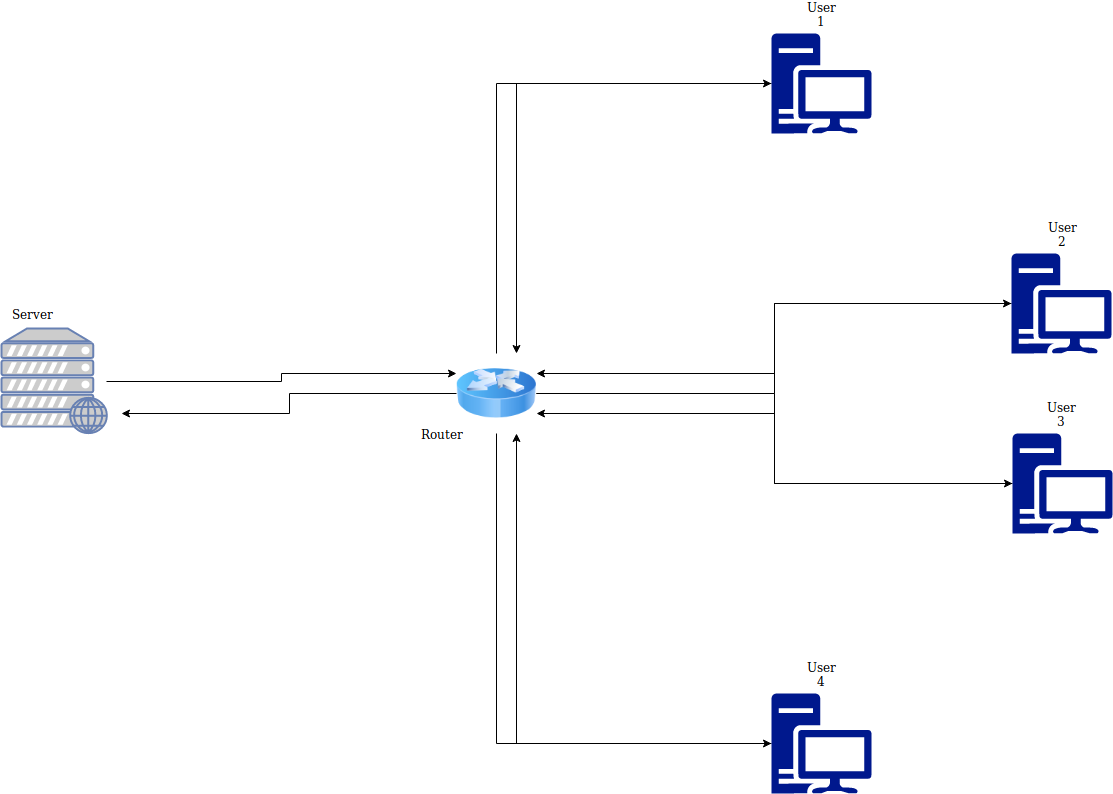

The diagram above was exported from draw.io. Its source (the exported page's mxGraphModel, read from the mxfile embedded in the PNG):
<mxGraphModel dx="2417" dy="1882" grid="1" gridSize="10" guides="1" tooltips="1" connect="1" arrows="1" fold="1" page="1" pageScale="1" pageWidth="850" pageHeight="1100" math="0" shadow="0">
  <root>
    <mxCell id="0" />
    <mxCell id="1" parent="0" />
    <mxCell id="PL7Si8rA62Y6ydz88OXj-10" style="edgeStyle=orthogonalEdgeStyle;rounded=0;orthogonalLoop=1;jettySize=auto;html=1;" parent="1" source="PL7Si8rA62Y6ydz88OXj-1" edge="1">
      <mxGeometry relative="1" as="geometry">
        <mxPoint x="50" y="370" as="targetPoint" />
      </mxGeometry>
    </mxCell>
    <mxCell id="ahlrOOhYl7GY7nFivbsY-5" style="edgeStyle=orthogonalEdgeStyle;rounded=0;orthogonalLoop=1;jettySize=auto;html=1;exitX=0.5;exitY=0;exitDx=0;exitDy=0;entryX=0;entryY=0.5;entryDx=0;entryDy=0;entryPerimeter=0;" parent="1" source="PL7Si8rA62Y6ydz88OXj-1" target="ahlrOOhYl7GY7nFivbsY-1" edge="1">
      <mxGeometry relative="1" as="geometry" />
    </mxCell>
    <mxCell id="ahlrOOhYl7GY7nFivbsY-7" style="edgeStyle=orthogonalEdgeStyle;rounded=0;orthogonalLoop=1;jettySize=auto;html=1;" parent="1" source="PL7Si8rA62Y6ydz88OXj-1" target="ahlrOOhYl7GY7nFivbsY-2" edge="1">
      <mxGeometry relative="1" as="geometry" />
    </mxCell>
    <mxCell id="ahlrOOhYl7GY7nFivbsY-10" style="edgeStyle=orthogonalEdgeStyle;rounded=0;orthogonalLoop=1;jettySize=auto;html=1;" parent="1" source="PL7Si8rA62Y6ydz88OXj-1" target="ahlrOOhYl7GY7nFivbsY-3" edge="1">
      <mxGeometry relative="1" as="geometry" />
    </mxCell>
    <mxCell id="ahlrOOhYl7GY7nFivbsY-11" style="edgeStyle=orthogonalEdgeStyle;rounded=0;orthogonalLoop=1;jettySize=auto;html=1;exitX=0.5;exitY=1;exitDx=0;exitDy=0;entryX=0;entryY=0.5;entryDx=0;entryDy=0;entryPerimeter=0;" parent="1" source="PL7Si8rA62Y6ydz88OXj-1" target="ahlrOOhYl7GY7nFivbsY-4" edge="1">
      <mxGeometry relative="1" as="geometry" />
    </mxCell>
    <mxCell id="PL7Si8rA62Y6ydz88OXj-1" value="" style="image;html=1;labelBackgroundColor=#ffffff;image=img/lib/clip_art/networking/Router_Icon_128x128.png" parent="1" vertex="1">
      <mxGeometry x="385" y="310" width="80" height="80" as="geometry" />
    </mxCell>
    <mxCell id="PL7Si8rA62Y6ydz88OXj-9" style="edgeStyle=orthogonalEdgeStyle;rounded=0;orthogonalLoop=1;jettySize=auto;html=1;entryX=0;entryY=0.25;entryDx=0;entryDy=0;" parent="1" source="PL7Si8rA62Y6ydz88OXj-4" target="PL7Si8rA62Y6ydz88OXj-1" edge="1">
      <mxGeometry relative="1" as="geometry" />
    </mxCell>
    <mxCell id="PL7Si8rA62Y6ydz88OXj-4" value="" style="fontColor=#0066CC;verticalAlign=top;verticalLabelPosition=bottom;labelPosition=center;align=center;html=1;outlineConnect=0;fillColor=#CCCCCC;strokeColor=#6881B3;gradientColor=none;gradientDirection=north;strokeWidth=2;shape=mxgraph.networks.web_server;" parent="1" vertex="1">
      <mxGeometry x="-70" y="285" width="105" height="105" as="geometry" />
    </mxCell>
    <mxCell id="ahlrOOhYl7GY7nFivbsY-6" style="edgeStyle=orthogonalEdgeStyle;rounded=0;orthogonalLoop=1;jettySize=auto;html=1;entryX=0.75;entryY=0;entryDx=0;entryDy=0;" parent="1" source="ahlrOOhYl7GY7nFivbsY-1" target="PL7Si8rA62Y6ydz88OXj-1" edge="1">
      <mxGeometry relative="1" as="geometry" />
    </mxCell>
    <mxCell id="ahlrOOhYl7GY7nFivbsY-1" value="" style="shadow=0;dashed=0;html=1;strokeColor=none;labelPosition=center;verticalLabelPosition=bottom;verticalAlign=top;align=center;shape=mxgraph.mscae.enterprise.workstation_client;fillColor=#00188D;" parent="1" vertex="1">
      <mxGeometry x="700" y="-10" width="100" height="100" as="geometry" />
    </mxCell>
    <mxCell id="ahlrOOhYl7GY7nFivbsY-8" style="edgeStyle=orthogonalEdgeStyle;rounded=0;orthogonalLoop=1;jettySize=auto;html=1;entryX=1;entryY=0.25;entryDx=0;entryDy=0;" parent="1" source="ahlrOOhYl7GY7nFivbsY-2" target="PL7Si8rA62Y6ydz88OXj-1" edge="1">
      <mxGeometry relative="1" as="geometry" />
    </mxCell>
    <mxCell id="ahlrOOhYl7GY7nFivbsY-2" value="" style="shadow=0;dashed=0;html=1;strokeColor=none;labelPosition=center;verticalLabelPosition=bottom;verticalAlign=top;align=center;shape=mxgraph.mscae.enterprise.workstation_client;fillColor=#00188D;" parent="1" vertex="1">
      <mxGeometry x="940" y="210" width="100" height="100" as="geometry" />
    </mxCell>
    <mxCell id="ahlrOOhYl7GY7nFivbsY-9" style="edgeStyle=orthogonalEdgeStyle;rounded=0;orthogonalLoop=1;jettySize=auto;html=1;entryX=1;entryY=0.75;entryDx=0;entryDy=0;" parent="1" source="ahlrOOhYl7GY7nFivbsY-3" target="PL7Si8rA62Y6ydz88OXj-1" edge="1">
      <mxGeometry relative="1" as="geometry" />
    </mxCell>
    <mxCell id="ahlrOOhYl7GY7nFivbsY-3" value="" style="shadow=0;dashed=0;html=1;strokeColor=none;labelPosition=center;verticalLabelPosition=bottom;verticalAlign=top;align=center;shape=mxgraph.mscae.enterprise.workstation_client;fillColor=#00188D;" parent="1" vertex="1">
      <mxGeometry x="941" y="390" width="100" height="100" as="geometry" />
    </mxCell>
    <mxCell id="ahlrOOhYl7GY7nFivbsY-12" style="edgeStyle=orthogonalEdgeStyle;rounded=0;orthogonalLoop=1;jettySize=auto;html=1;entryX=0.75;entryY=1;entryDx=0;entryDy=0;" parent="1" source="ahlrOOhYl7GY7nFivbsY-4" target="PL7Si8rA62Y6ydz88OXj-1" edge="1">
      <mxGeometry relative="1" as="geometry" />
    </mxCell>
    <mxCell id="ahlrOOhYl7GY7nFivbsY-4" value="" style="shadow=0;dashed=0;html=1;strokeColor=none;labelPosition=center;verticalLabelPosition=bottom;verticalAlign=top;align=center;shape=mxgraph.mscae.enterprise.workstation_client;fillColor=#00188D;" parent="1" vertex="1">
      <mxGeometry x="700" y="650" width="100" height="100" as="geometry" />
    </mxCell>
    <mxCell id="cKyohjtN4A4l6WV2Fdfs-1" value="Router" style="text;html=1;strokeColor=none;fillColor=none;align=center;verticalAlign=middle;whiteSpace=wrap;rounded=0;" parent="1" vertex="1">
      <mxGeometry x="350" y="380" width="40" height="20" as="geometry" />
    </mxCell>
    <mxCell id="cKyohjtN4A4l6WV2Fdfs-2" value="User 1" style="text;html=1;strokeColor=none;fillColor=none;align=center;verticalAlign=middle;whiteSpace=wrap;rounded=0;" parent="1" vertex="1">
      <mxGeometry x="730" y="-40" width="40" height="20" as="geometry" />
    </mxCell>
    <mxCell id="cKyohjtN4A4l6WV2Fdfs-3" value="User 2" style="text;html=1;strokeColor=none;fillColor=none;align=center;verticalAlign=middle;whiteSpace=wrap;rounded=0;" parent="1" vertex="1">
      <mxGeometry x="971" y="180" width="40" height="20" as="geometry" />
    </mxCell>
    <mxCell id="cKyohjtN4A4l6WV2Fdfs-4" value="User 3" style="text;html=1;strokeColor=none;fillColor=none;align=center;verticalAlign=middle;whiteSpace=wrap;rounded=0;" parent="1" vertex="1">
      <mxGeometry x="970" y="360" width="40" height="20" as="geometry" />
    </mxCell>
    <mxCell id="cKyohjtN4A4l6WV2Fdfs-5" value="User 4" style="text;html=1;strokeColor=none;fillColor=none;align=center;verticalAlign=middle;whiteSpace=wrap;rounded=0;" parent="1" vertex="1">
      <mxGeometry x="730" y="620" width="40" height="20" as="geometry" />
    </mxCell>
    <mxCell id="cKyohjtN4A4l6WV2Fdfs-6" value="Server" style="text;html=1;strokeColor=none;fillColor=none;align=center;verticalAlign=middle;whiteSpace=wrap;rounded=0;" parent="1" vertex="1">
      <mxGeometry x="-60" y="260" width="40" height="20" as="geometry" />
    </mxCell>
  </root>
</mxGraphModel>